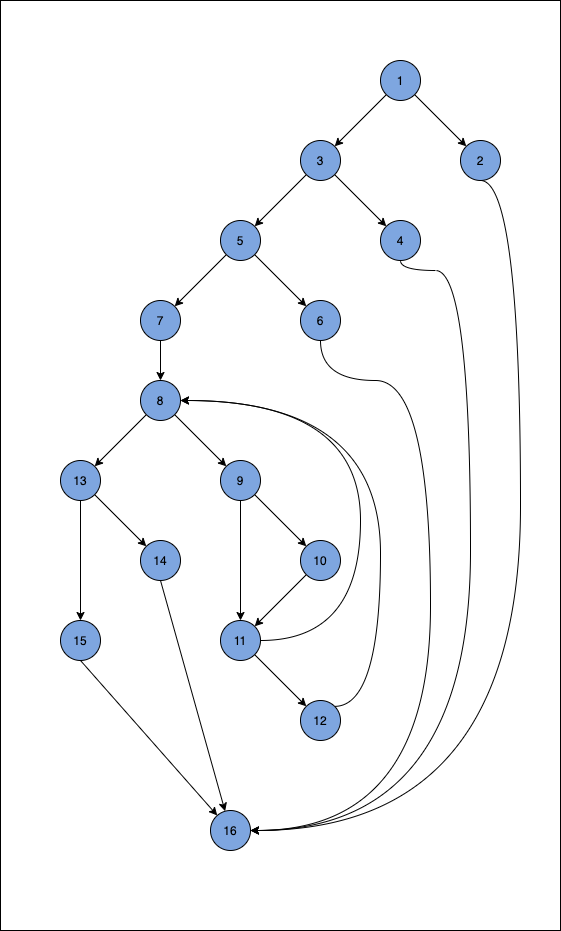

The diagram above was exported from draw.io. Its source (the exported page's mxGraphModel, read from the mxfile embedded in the PNG):
<mxGraphModel dx="1186" dy="680" grid="1" gridSize="10" guides="1" tooltips="1" connect="1" arrows="1" fold="1" page="1" pageScale="1" pageWidth="850" pageHeight="1100" math="0" shadow="0">
  <root>
    <mxCell id="0" />
    <mxCell id="1" parent="0" />
    <mxCell id="3ZWLhsCaIkecJd-ttQFU-1" value="" style="rounded=0;whiteSpace=wrap;html=1;" vertex="1" parent="1">
      <mxGeometry x="140" y="70" width="560" height="930" as="geometry" />
    </mxCell>
    <mxCell id="3ZWLhsCaIkecJd-ttQFU-2" style="edgeStyle=none;rounded=0;orthogonalLoop=1;jettySize=auto;html=1;exitX=0;exitY=1;exitDx=0;exitDy=0;entryX=1;entryY=0;entryDx=0;entryDy=0;endArrow=classic;endFill=1;" edge="1" parent="1" source="3ZWLhsCaIkecJd-ttQFU-4" target="3ZWLhsCaIkecJd-ttQFU-8">
      <mxGeometry relative="1" as="geometry" />
    </mxCell>
    <mxCell id="3ZWLhsCaIkecJd-ttQFU-3" style="edgeStyle=none;rounded=0;orthogonalLoop=1;jettySize=auto;html=1;exitX=1;exitY=1;exitDx=0;exitDy=0;entryX=0;entryY=0;entryDx=0;entryDy=0;endArrow=classic;endFill=1;" edge="1" parent="1" source="3ZWLhsCaIkecJd-ttQFU-4" target="3ZWLhsCaIkecJd-ttQFU-5">
      <mxGeometry relative="1" as="geometry" />
    </mxCell>
    <mxCell id="3ZWLhsCaIkecJd-ttQFU-4" value="1" style="ellipse;whiteSpace=wrap;html=1;aspect=fixed;fillColor=#7EA6E0;" vertex="1" parent="1">
      <mxGeometry x="520" y="130" width="40" height="40" as="geometry" />
    </mxCell>
    <mxCell id="3ZWLhsCaIkecJd-ttQFU-40" style="edgeStyle=orthogonalEdgeStyle;curved=1;rounded=0;orthogonalLoop=1;jettySize=auto;html=1;exitX=0.5;exitY=1;exitDx=0;exitDy=0;" edge="1" parent="1" source="3ZWLhsCaIkecJd-ttQFU-5" target="3ZWLhsCaIkecJd-ttQFU-34">
      <mxGeometry relative="1" as="geometry">
        <mxPoint x="780" y="720" as="targetPoint" />
        <Array as="points">
          <mxPoint x="660" y="250" />
          <mxPoint x="660" y="900" />
        </Array>
      </mxGeometry>
    </mxCell>
    <mxCell id="3ZWLhsCaIkecJd-ttQFU-5" value="2" style="ellipse;whiteSpace=wrap;html=1;aspect=fixed;fillColor=#7EA6E0;" vertex="1" parent="1">
      <mxGeometry x="600" y="210" width="40" height="40" as="geometry" />
    </mxCell>
    <mxCell id="3ZWLhsCaIkecJd-ttQFU-6" style="edgeStyle=none;rounded=0;orthogonalLoop=1;jettySize=auto;html=1;exitX=1;exitY=1;exitDx=0;exitDy=0;entryX=0;entryY=0;entryDx=0;entryDy=0;endArrow=classic;endFill=1;" edge="1" parent="1" source="3ZWLhsCaIkecJd-ttQFU-8" target="3ZWLhsCaIkecJd-ttQFU-9">
      <mxGeometry relative="1" as="geometry" />
    </mxCell>
    <mxCell id="3ZWLhsCaIkecJd-ttQFU-7" style="edgeStyle=none;rounded=0;orthogonalLoop=1;jettySize=auto;html=1;exitX=0;exitY=1;exitDx=0;exitDy=0;entryX=1;entryY=0;entryDx=0;entryDy=0;endArrow=classic;endFill=1;" edge="1" parent="1" source="3ZWLhsCaIkecJd-ttQFU-8" target="3ZWLhsCaIkecJd-ttQFU-12">
      <mxGeometry relative="1" as="geometry" />
    </mxCell>
    <mxCell id="3ZWLhsCaIkecJd-ttQFU-8" value="3" style="ellipse;whiteSpace=wrap;html=1;aspect=fixed;fillColor=#7EA6E0;" vertex="1" parent="1">
      <mxGeometry x="440" y="210" width="40" height="40" as="geometry" />
    </mxCell>
    <mxCell id="3ZWLhsCaIkecJd-ttQFU-39" style="edgeStyle=orthogonalEdgeStyle;curved=1;rounded=0;orthogonalLoop=1;jettySize=auto;html=1;exitX=0.5;exitY=1;exitDx=0;exitDy=0;" edge="1" parent="1" source="3ZWLhsCaIkecJd-ttQFU-9" target="3ZWLhsCaIkecJd-ttQFU-34">
      <mxGeometry relative="1" as="geometry">
        <Array as="points">
          <mxPoint x="540" y="340" />
          <mxPoint x="610" y="340" />
          <mxPoint x="610" y="900" />
        </Array>
      </mxGeometry>
    </mxCell>
    <mxCell id="3ZWLhsCaIkecJd-ttQFU-9" value="4" style="ellipse;whiteSpace=wrap;html=1;aspect=fixed;fillColor=#7EA6E0;" vertex="1" parent="1">
      <mxGeometry x="520" y="290" width="40" height="40" as="geometry" />
    </mxCell>
    <mxCell id="3ZWLhsCaIkecJd-ttQFU-10" style="edgeStyle=none;rounded=0;orthogonalLoop=1;jettySize=auto;html=1;exitX=1;exitY=1;exitDx=0;exitDy=0;entryX=0;entryY=0;entryDx=0;entryDy=0;endArrow=classic;endFill=1;" edge="1" parent="1" source="3ZWLhsCaIkecJd-ttQFU-12" target="3ZWLhsCaIkecJd-ttQFU-13">
      <mxGeometry relative="1" as="geometry" />
    </mxCell>
    <mxCell id="3ZWLhsCaIkecJd-ttQFU-11" style="edgeStyle=none;rounded=0;orthogonalLoop=1;jettySize=auto;html=1;exitX=0;exitY=1;exitDx=0;exitDy=0;entryX=1;entryY=0;entryDx=0;entryDy=0;endArrow=classic;endFill=1;" edge="1" parent="1" source="3ZWLhsCaIkecJd-ttQFU-12" target="3ZWLhsCaIkecJd-ttQFU-24">
      <mxGeometry relative="1" as="geometry" />
    </mxCell>
    <mxCell id="3ZWLhsCaIkecJd-ttQFU-12" value="5" style="ellipse;whiteSpace=wrap;html=1;aspect=fixed;fillColor=#7EA6E0;" vertex="1" parent="1">
      <mxGeometry x="360" y="290" width="40" height="40" as="geometry" />
    </mxCell>
    <mxCell id="3ZWLhsCaIkecJd-ttQFU-38" style="edgeStyle=orthogonalEdgeStyle;rounded=0;orthogonalLoop=1;jettySize=auto;html=1;exitX=0.5;exitY=1;exitDx=0;exitDy=0;curved=1;" edge="1" parent="1" source="3ZWLhsCaIkecJd-ttQFU-13" target="3ZWLhsCaIkecJd-ttQFU-34">
      <mxGeometry relative="1" as="geometry">
        <Array as="points">
          <mxPoint x="460" y="450" />
          <mxPoint x="570" y="450" />
          <mxPoint x="570" y="900" />
        </Array>
      </mxGeometry>
    </mxCell>
    <mxCell id="3ZWLhsCaIkecJd-ttQFU-13" value="6" style="ellipse;whiteSpace=wrap;html=1;aspect=fixed;fillColor=#7EA6E0;" vertex="1" parent="1">
      <mxGeometry x="440" y="370" width="40" height="40" as="geometry" />
    </mxCell>
    <mxCell id="3ZWLhsCaIkecJd-ttQFU-37" style="edgeStyle=none;rounded=0;orthogonalLoop=1;jettySize=auto;html=1;exitX=0.5;exitY=1;exitDx=0;exitDy=0;" edge="1" parent="1" source="3ZWLhsCaIkecJd-ttQFU-14" target="3ZWLhsCaIkecJd-ttQFU-34">
      <mxGeometry relative="1" as="geometry" />
    </mxCell>
    <mxCell id="3ZWLhsCaIkecJd-ttQFU-14" value="14" style="ellipse;whiteSpace=wrap;html=1;aspect=fixed;fillColor=#7EA6E0;" vertex="1" parent="1">
      <mxGeometry x="280" y="610" width="40" height="40" as="geometry" />
    </mxCell>
    <mxCell id="3ZWLhsCaIkecJd-ttQFU-15" style="edgeStyle=none;rounded=0;orthogonalLoop=1;jettySize=auto;html=1;exitX=1;exitY=1;exitDx=0;exitDy=0;entryX=0;entryY=0;entryDx=0;entryDy=0;endArrow=classic;endFill=1;" edge="1" parent="1" source="3ZWLhsCaIkecJd-ttQFU-17" target="3ZWLhsCaIkecJd-ttQFU-14">
      <mxGeometry relative="1" as="geometry" />
    </mxCell>
    <mxCell id="3ZWLhsCaIkecJd-ttQFU-16" style="edgeStyle=none;rounded=0;orthogonalLoop=1;jettySize=auto;html=1;exitX=0.5;exitY=1;exitDx=0;exitDy=0;entryX=0.5;entryY=0;entryDx=0;entryDy=0;endArrow=classic;endFill=1;" edge="1" parent="1" source="3ZWLhsCaIkecJd-ttQFU-17" target="3ZWLhsCaIkecJd-ttQFU-33">
      <mxGeometry relative="1" as="geometry" />
    </mxCell>
    <mxCell id="3ZWLhsCaIkecJd-ttQFU-17" value="13" style="ellipse;whiteSpace=wrap;html=1;aspect=fixed;fillColor=#7EA6E0;" vertex="1" parent="1">
      <mxGeometry x="200" y="530" width="40" height="40" as="geometry" />
    </mxCell>
    <mxCell id="3ZWLhsCaIkecJd-ttQFU-18" style="edgeStyle=none;rounded=0;orthogonalLoop=1;jettySize=auto;html=1;exitX=1;exitY=1;exitDx=0;exitDy=0;entryX=0;entryY=0;entryDx=0;entryDy=0;endArrow=classic;endFill=1;" edge="1" parent="1" source="3ZWLhsCaIkecJd-ttQFU-20" target="3ZWLhsCaIkecJd-ttQFU-22">
      <mxGeometry relative="1" as="geometry" />
    </mxCell>
    <mxCell id="3ZWLhsCaIkecJd-ttQFU-19" style="edgeStyle=orthogonalEdgeStyle;rounded=0;orthogonalLoop=1;jettySize=auto;html=1;exitX=1;exitY=0.5;exitDx=0;exitDy=0;entryX=1;entryY=0.5;entryDx=0;entryDy=0;endArrow=classic;endFill=1;curved=1;" edge="1" parent="1" source="3ZWLhsCaIkecJd-ttQFU-20" target="3ZWLhsCaIkecJd-ttQFU-32">
      <mxGeometry relative="1" as="geometry">
        <Array as="points">
          <mxPoint x="500" y="710" />
          <mxPoint x="500" y="470" />
        </Array>
      </mxGeometry>
    </mxCell>
    <mxCell id="3ZWLhsCaIkecJd-ttQFU-20" value="11" style="ellipse;whiteSpace=wrap;html=1;aspect=fixed;fillColor=#7EA6E0;" vertex="1" parent="1">
      <mxGeometry x="360" y="690" width="40" height="40" as="geometry" />
    </mxCell>
    <mxCell id="3ZWLhsCaIkecJd-ttQFU-21" style="edgeStyle=orthogonalEdgeStyle;rounded=0;orthogonalLoop=1;jettySize=auto;html=1;exitX=1;exitY=0;exitDx=0;exitDy=0;entryX=1;entryY=0.5;entryDx=0;entryDy=0;endArrow=classic;endFill=1;curved=1;" edge="1" parent="1" source="3ZWLhsCaIkecJd-ttQFU-22" target="3ZWLhsCaIkecJd-ttQFU-32">
      <mxGeometry relative="1" as="geometry">
        <Array as="points">
          <mxPoint x="520" y="776" />
          <mxPoint x="520" y="470" />
        </Array>
      </mxGeometry>
    </mxCell>
    <mxCell id="3ZWLhsCaIkecJd-ttQFU-22" value="12" style="ellipse;whiteSpace=wrap;html=1;aspect=fixed;fillColor=#7EA6E0;" vertex="1" parent="1">
      <mxGeometry x="440" y="770" width="40" height="40" as="geometry" />
    </mxCell>
    <mxCell id="3ZWLhsCaIkecJd-ttQFU-23" style="edgeStyle=none;rounded=0;orthogonalLoop=1;jettySize=auto;html=1;exitX=0.5;exitY=1;exitDx=0;exitDy=0;entryX=0.5;entryY=0;entryDx=0;entryDy=0;endArrow=classic;endFill=1;" edge="1" parent="1" source="3ZWLhsCaIkecJd-ttQFU-24" target="3ZWLhsCaIkecJd-ttQFU-32">
      <mxGeometry relative="1" as="geometry" />
    </mxCell>
    <mxCell id="3ZWLhsCaIkecJd-ttQFU-24" value="7" style="ellipse;whiteSpace=wrap;html=1;aspect=fixed;fillColor=#7EA6E0;" vertex="1" parent="1">
      <mxGeometry x="280" y="370" width="40" height="40" as="geometry" />
    </mxCell>
    <mxCell id="3ZWLhsCaIkecJd-ttQFU-25" style="edgeStyle=none;rounded=0;orthogonalLoop=1;jettySize=auto;html=1;exitX=0;exitY=1;exitDx=0;exitDy=0;entryX=1;entryY=0;entryDx=0;entryDy=0;endArrow=classic;endFill=1;" edge="1" parent="1" source="3ZWLhsCaIkecJd-ttQFU-26" target="3ZWLhsCaIkecJd-ttQFU-20">
      <mxGeometry relative="1" as="geometry" />
    </mxCell>
    <mxCell id="3ZWLhsCaIkecJd-ttQFU-26" value="10" style="ellipse;whiteSpace=wrap;html=1;aspect=fixed;fillColor=#7EA6E0;" vertex="1" parent="1">
      <mxGeometry x="440" y="610" width="40" height="40" as="geometry" />
    </mxCell>
    <mxCell id="3ZWLhsCaIkecJd-ttQFU-27" style="edgeStyle=none;rounded=0;orthogonalLoop=1;jettySize=auto;html=1;exitX=1;exitY=1;exitDx=0;exitDy=0;entryX=0;entryY=0;entryDx=0;entryDy=0;endArrow=classic;endFill=1;" edge="1" parent="1" source="3ZWLhsCaIkecJd-ttQFU-29" target="3ZWLhsCaIkecJd-ttQFU-26">
      <mxGeometry relative="1" as="geometry" />
    </mxCell>
    <mxCell id="3ZWLhsCaIkecJd-ttQFU-28" style="edgeStyle=none;rounded=0;orthogonalLoop=1;jettySize=auto;html=1;exitX=0.5;exitY=1;exitDx=0;exitDy=0;entryX=0.5;entryY=0;entryDx=0;entryDy=0;endArrow=classic;endFill=1;" edge="1" parent="1" source="3ZWLhsCaIkecJd-ttQFU-29" target="3ZWLhsCaIkecJd-ttQFU-20">
      <mxGeometry relative="1" as="geometry" />
    </mxCell>
    <mxCell id="3ZWLhsCaIkecJd-ttQFU-29" value="9" style="ellipse;whiteSpace=wrap;html=1;aspect=fixed;fillColor=#7EA6E0;" vertex="1" parent="1">
      <mxGeometry x="360" y="530" width="40" height="40" as="geometry" />
    </mxCell>
    <mxCell id="3ZWLhsCaIkecJd-ttQFU-30" style="edgeStyle=none;rounded=0;orthogonalLoop=1;jettySize=auto;html=1;exitX=1;exitY=1;exitDx=0;exitDy=0;entryX=0;entryY=0;entryDx=0;entryDy=0;endArrow=classic;endFill=1;" edge="1" parent="1" source="3ZWLhsCaIkecJd-ttQFU-32" target="3ZWLhsCaIkecJd-ttQFU-29">
      <mxGeometry relative="1" as="geometry" />
    </mxCell>
    <mxCell id="3ZWLhsCaIkecJd-ttQFU-31" style="edgeStyle=none;rounded=0;orthogonalLoop=1;jettySize=auto;html=1;exitX=0;exitY=1;exitDx=0;exitDy=0;entryX=1;entryY=0;entryDx=0;entryDy=0;endArrow=classic;endFill=1;" edge="1" parent="1" source="3ZWLhsCaIkecJd-ttQFU-32" target="3ZWLhsCaIkecJd-ttQFU-17">
      <mxGeometry relative="1" as="geometry" />
    </mxCell>
    <mxCell id="3ZWLhsCaIkecJd-ttQFU-32" value="8" style="ellipse;whiteSpace=wrap;html=1;aspect=fixed;fillColor=#7EA6E0;" vertex="1" parent="1">
      <mxGeometry x="280" y="450" width="40" height="40" as="geometry" />
    </mxCell>
    <mxCell id="3ZWLhsCaIkecJd-ttQFU-35" style="rounded=0;orthogonalLoop=1;jettySize=auto;html=1;exitX=0.5;exitY=1;exitDx=0;exitDy=0;" edge="1" parent="1" source="3ZWLhsCaIkecJd-ttQFU-33" target="3ZWLhsCaIkecJd-ttQFU-34">
      <mxGeometry relative="1" as="geometry" />
    </mxCell>
    <mxCell id="3ZWLhsCaIkecJd-ttQFU-33" value="15" style="ellipse;whiteSpace=wrap;html=1;aspect=fixed;fillColor=#7EA6E0;" vertex="1" parent="1">
      <mxGeometry x="200" y="690" width="40" height="40" as="geometry" />
    </mxCell>
    <mxCell id="3ZWLhsCaIkecJd-ttQFU-34" value="16" style="ellipse;whiteSpace=wrap;html=1;aspect=fixed;fillColor=#7EA6E0;" vertex="1" parent="1">
      <mxGeometry x="350" y="880" width="40" height="40" as="geometry" />
    </mxCell>
  </root>
</mxGraphModel>